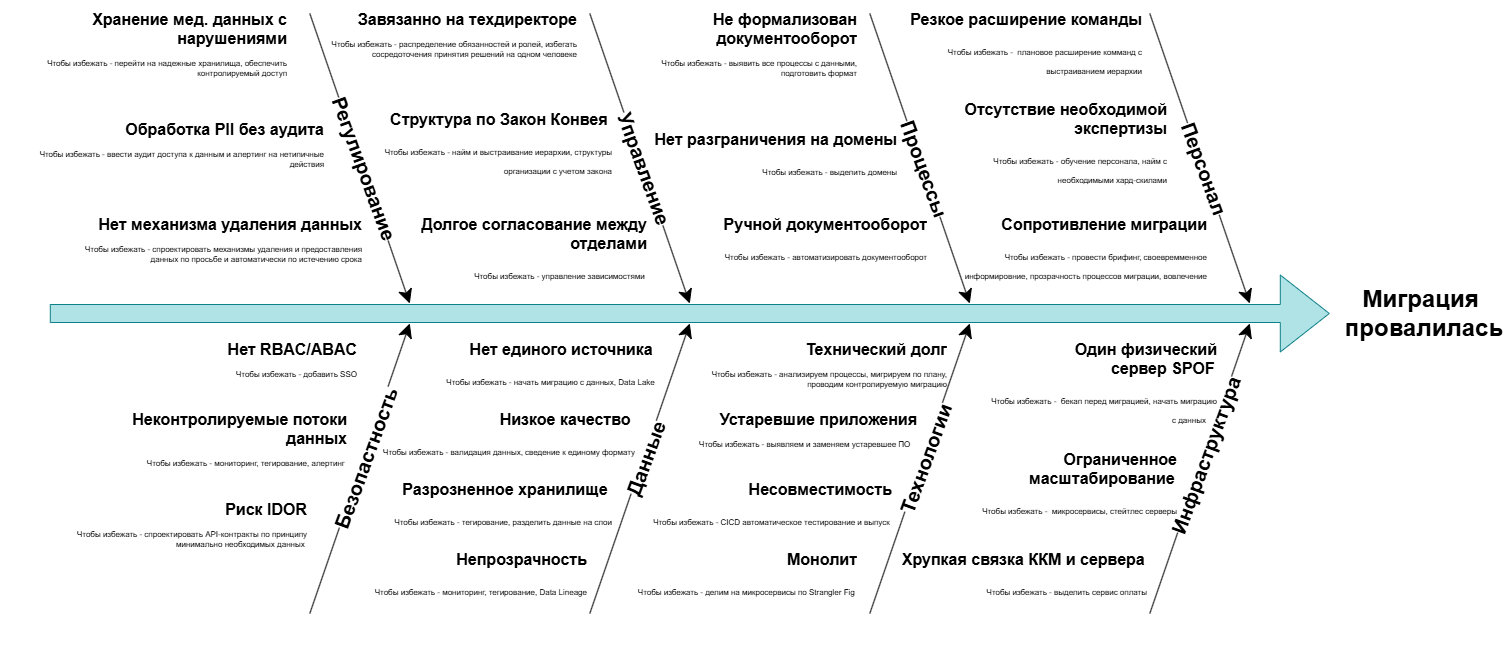

The diagram above was exported from draw.io. Its source (the exported page's mxGraphModel, read from the mxfile embedded in the PNG):
<mxGraphModel dx="2398" dy="934" grid="1" gridSize="10" guides="1" tooltips="1" connect="1" arrows="1" fold="1" page="1" pageScale="1" pageWidth="827" pageHeight="1169" math="0" shadow="0">
  <root>
    <mxCell id="0" />
    <mxCell id="1" parent="0" />
    <mxCell id="sYqGIwAYuTbYOuIxVWMa-1" edge="1" parent="1" style="shape=flexArrow;endArrow=classic;html=1;rounded=0;endSize=16;startSize=6;targetPerimeterSpacing=0;shadow=0;endWidth=58;width=18;fillColor=#b0e3e6;strokeColor=#0e8088;" value="">
      <mxGeometry height="50" relative="1" width="50" as="geometry">
        <mxPoint x="-690" y="450" as="sourcePoint" />
        <mxPoint x="590" y="450" as="targetPoint" />
      </mxGeometry>
    </mxCell>
    <mxCell id="sYqGIwAYuTbYOuIxVWMa-2" edge="1" parent="1" style="endArrow=classic;html=1;rounded=0;convertToSvg=0;labelAutoRotate=1;fontSize=12;fontStyle=1;endSize=12;" value="">
      <mxGeometry height="50" relative="1" width="50" as="geometry">
        <mxPoint x="410" y="150" as="sourcePoint" />
        <mxPoint x="510" y="440" as="targetPoint" />
      </mxGeometry>
    </mxCell>
    <mxCell id="sYqGIwAYuTbYOuIxVWMa-3" connectable="0" parent="sYqGIwAYuTbYOuIxVWMa-2" style="edgeLabel;html=1;align=center;verticalAlign=middle;resizable=0;points=[];rotation=70;fontSize=20;fontStyle=1" value="Персонал" vertex="1">
      <mxGeometry relative="1" x="0.2472" as="geometry">
        <mxPoint x="-7" y="-26" as="offset" />
      </mxGeometry>
    </mxCell>
    <mxCell id="sYqGIwAYuTbYOuIxVWMa-4" edge="1" parent="1" style="endArrow=classic;html=1;rounded=0;convertToSvg=0;labelAutoRotate=1;fontSize=12;fontStyle=1;endSize=12;" value="">
      <mxGeometry height="50" relative="1" width="50" as="geometry">
        <mxPoint x="410" y="750" as="sourcePoint" />
        <mxPoint x="510" y="460" as="targetPoint" />
      </mxGeometry>
    </mxCell>
    <mxCell id="sYqGIwAYuTbYOuIxVWMa-5" connectable="0" parent="sYqGIwAYuTbYOuIxVWMa-4" style="edgeLabel;html=1;align=center;verticalAlign=middle;resizable=0;points=[];rotation=-70;fontSize=20;fontStyle=1" value="Инфраструктура" vertex="1">
      <mxGeometry relative="1" x="0.2472" as="geometry">
        <mxPoint x="-7" y="23" as="offset" />
      </mxGeometry>
    </mxCell>
    <mxCell id="sYqGIwAYuTbYOuIxVWMa-8" edge="1" parent="1" style="endArrow=classic;html=1;rounded=0;convertToSvg=0;labelAutoRotate=1;fontSize=12;fontStyle=1;endSize=12;" value="">
      <mxGeometry height="50" relative="1" width="50" as="geometry">
        <mxPoint x="130" y="750" as="sourcePoint" />
        <mxPoint x="230" y="460" as="targetPoint" />
      </mxGeometry>
    </mxCell>
    <mxCell id="sYqGIwAYuTbYOuIxVWMa-9" connectable="0" parent="sYqGIwAYuTbYOuIxVWMa-8" style="edgeLabel;html=1;align=center;verticalAlign=middle;resizable=0;points=[];rotation=-70;fontSize=20;fontStyle=1" value="Технологии" vertex="1">
      <mxGeometry relative="1" x="0.2472" as="geometry">
        <mxPoint x="-7" y="26" as="offset" />
      </mxGeometry>
    </mxCell>
    <mxCell id="sYqGIwAYuTbYOuIxVWMa-10" parent="1" style="text;html=1;whiteSpace=wrap;strokeColor=none;fillColor=none;align=center;verticalAlign=middle;rounded=0;autosize=1;resizable=0;fontSize=24;fontStyle=1" value="Миграция&amp;nbsp;&lt;div&gt;провалилась&lt;/div&gt;" vertex="1">
      <mxGeometry height="70" width="170" x="600" y="415" as="geometry" />
    </mxCell>
    <mxCell id="sYqGIwAYuTbYOuIxVWMa-11" edge="1" parent="1" style="endArrow=classic;html=1;rounded=0;convertToSvg=0;labelAutoRotate=1;fontSize=12;fontStyle=1;endSize=12;" value="">
      <mxGeometry height="50" relative="1" width="50" as="geometry">
        <mxPoint x="-150" y="150" as="sourcePoint" />
        <mxPoint x="-50" y="440" as="targetPoint" />
      </mxGeometry>
    </mxCell>
    <mxCell id="sYqGIwAYuTbYOuIxVWMa-12" connectable="0" parent="sYqGIwAYuTbYOuIxVWMa-11" style="edgeLabel;html=1;align=center;verticalAlign=middle;resizable=0;points=[];rotation=70;fontSize=20;fontStyle=1" value="Управление" vertex="1">
      <mxGeometry relative="1" x="0.2472" as="geometry">
        <mxPoint x="-7" y="-26" as="offset" />
      </mxGeometry>
    </mxCell>
    <mxCell id="sYqGIwAYuTbYOuIxVWMa-13" edge="1" parent="1" style="endArrow=classic;html=1;rounded=0;convertToSvg=0;labelAutoRotate=1;fontSize=12;fontStyle=1;endSize=12;" value="">
      <mxGeometry height="50" relative="1" width="50" as="geometry">
        <mxPoint x="-150" y="750" as="sourcePoint" />
        <mxPoint x="-50" y="460" as="targetPoint" />
      </mxGeometry>
    </mxCell>
    <mxCell id="sYqGIwAYuTbYOuIxVWMa-14" connectable="0" parent="sYqGIwAYuTbYOuIxVWMa-13" style="edgeLabel;html=1;align=center;verticalAlign=middle;resizable=0;points=[];rotation=-70;fontSize=20;fontStyle=1" value="Данные" vertex="1">
      <mxGeometry relative="1" x="0.2472" as="geometry">
        <mxPoint x="-7" y="26" as="offset" />
      </mxGeometry>
    </mxCell>
    <mxCell id="sYqGIwAYuTbYOuIxVWMa-15" edge="1" parent="1" style="endArrow=classic;html=1;rounded=0;convertToSvg=0;labelAutoRotate=1;fontSize=12;fontStyle=1;endSize=12;" value="">
      <mxGeometry height="50" relative="1" width="50" as="geometry">
        <mxPoint x="-430" y="150" as="sourcePoint" />
        <mxPoint x="-330" y="440" as="targetPoint" />
      </mxGeometry>
    </mxCell>
    <mxCell id="sYqGIwAYuTbYOuIxVWMa-16" connectable="0" parent="sYqGIwAYuTbYOuIxVWMa-15" style="edgeLabel;html=1;align=center;verticalAlign=middle;resizable=0;points=[];rotation=70;fontSize=20;fontStyle=1" value="Регулирование" vertex="1">
      <mxGeometry relative="1" x="0.2472" as="geometry">
        <mxPoint x="-7" y="-26" as="offset" />
      </mxGeometry>
    </mxCell>
    <mxCell id="sYqGIwAYuTbYOuIxVWMa-18" edge="1" parent="1" style="endArrow=classic;html=1;rounded=0;convertToSvg=0;labelAutoRotate=1;fontSize=12;fontStyle=1;endSize=12;" value="">
      <mxGeometry height="50" relative="1" width="50" as="geometry">
        <mxPoint x="-430" y="750" as="sourcePoint" />
        <mxPoint x="-330" y="460" as="targetPoint" />
      </mxGeometry>
    </mxCell>
    <mxCell id="sYqGIwAYuTbYOuIxVWMa-19" connectable="0" parent="sYqGIwAYuTbYOuIxVWMa-18" style="edgeLabel;html=1;align=center;verticalAlign=middle;resizable=0;points=[];rotation=-70;fontSize=20;fontStyle=1" value="Безопастность" vertex="1">
      <mxGeometry relative="1" x="0.2472" as="geometry">
        <mxPoint x="-7" y="26" as="offset" />
      </mxGeometry>
    </mxCell>
    <mxCell id="hbCVAF_-dlO54tdE_vUi-1" parent="1" style="text;html=1;whiteSpace=wrap;overflow=hidden;rounded=0;align=right;fontSize=8;" value="&lt;h1 style=&quot;margin-top: 0px;&quot;&gt;Технический долг&lt;/h1&gt;&lt;p&gt;Чтобы избежать - анализируем процессы, мигрируем по плану, проводим контролируемую миграцию&lt;/p&gt;" vertex="1">
      <mxGeometry height="70" width="250" x="-40" y="470" as="geometry" />
    </mxCell>
    <mxCell id="hbCVAF_-dlO54tdE_vUi-2" parent="1" style="text;html=1;whiteSpace=wrap;overflow=hidden;rounded=0;align=right;fontSize=8;" value="&lt;h1 style=&quot;margin-top: 0px;&quot;&gt;Устаревшие приложения&lt;/h1&gt;&lt;p&gt;Чтобы избежать - выявляем и заменяем устаревшее ПО&amp;nbsp; &amp;nbsp;&lt;/p&gt;" vertex="1">
      <mxGeometry height="70" width="260" x="-80" y="540" as="geometry" />
    </mxCell>
    <mxCell id="0qBDo1JBVBdTiBmzwNXh-1" parent="1" style="text;html=1;whiteSpace=wrap;overflow=hidden;rounded=0;align=right;fontSize=8;" value="&lt;h1 style=&quot;margin-top: 0px;&quot;&gt;Не формализован документооборот&lt;/h1&gt;&lt;p&gt;Чтобы избежать - выявить все процессы с данными, подготовить формат&lt;/p&gt;" vertex="1">
      <mxGeometry height="100" width="240" x="-120" y="140" as="geometry" />
    </mxCell>
    <mxCell id="0qBDo1JBVBdTiBmzwNXh-2" parent="1" style="text;html=1;whiteSpace=wrap;overflow=hidden;rounded=0;align=right;fontSize=8;" value="&lt;h1 style=&quot;margin-top: 0px;&quot;&gt;Нет разграничения на домены&lt;/h1&gt;&lt;h1 style=&quot;margin-top: 0px;&quot;&gt;&lt;span style=&quot;background-color: transparent; color: light-dark(rgb(0, 0, 0), rgb(255, 255, 255)); font-size: 8px; font-weight: normal;&quot;&gt;Чтобы избежать - выделить домены&lt;/span&gt;&lt;/h1&gt;" vertex="1">
      <mxGeometry height="70" width="250" x="-90" y="260" as="geometry" />
    </mxCell>
    <mxCell id="0qBDo1JBVBdTiBmzwNXh-3" parent="1" style="text;html=1;whiteSpace=wrap;overflow=hidden;rounded=0;align=right;fontSize=8;" value="&lt;h1 style=&quot;margin-top: 0px;&quot;&gt;&lt;span style=&quot;background-color: transparent; color: light-dark(rgb(0, 0, 0), rgb(255, 255, 255));&quot;&gt;Ручной документооборот&lt;/span&gt;&lt;/h1&gt;&lt;h1 style=&quot;margin-top: 0px;&quot;&gt;&lt;span style=&quot;background-color: transparent; color: light-dark(rgb(0, 0, 0), rgb(255, 255, 255)); font-size: 8px; font-weight: normal;&quot;&gt;Чтобы избежать - автоматизировать документооборот&lt;/span&gt;&lt;/h1&gt;" vertex="1">
      <mxGeometry height="70" width="240" x="-50" y="345" as="geometry" />
    </mxCell>
    <mxCell id="0qBDo1JBVBdTiBmzwNXh-4" parent="1" style="text;html=1;whiteSpace=wrap;overflow=hidden;rounded=0;align=right;fontSize=8;" value="&lt;h1 style=&quot;margin-top: 0px;&quot;&gt;&lt;span style=&quot;background-color: transparent; color: light-dark(rgb(0, 0, 0), rgb(255, 255, 255));&quot;&gt;Один физический сервер&amp;nbsp;&lt;/span&gt;&lt;span style=&quot;background-color: transparent;&quot;&gt;SPOF&lt;/span&gt;&lt;span style=&quot;background-color: transparent; color: light-dark(rgb(0, 0, 0), rgb(255, 255, 255)); font-size: 8px; font-weight: normal;&quot;&gt;&amp;nbsp;&lt;/span&gt;&lt;/h1&gt;&lt;h1 style=&quot;margin-top: 0px;&quot;&gt;&lt;span style=&quot;background-color: transparent; color: light-dark(rgb(0, 0, 0), rgb(255, 255, 255)); font-size: 8px; font-weight: normal;&quot;&gt;Чтобы избежать -&amp;nbsp; бекап перед миграцией, начать миграцию с&amp;nbsp;данных&amp;nbsp; &amp;nbsp; &amp;nbsp;&lt;/span&gt;&lt;/h1&gt;" vertex="1">
      <mxGeometry height="100" width="250" x="230" y="470" as="geometry" />
    </mxCell>
    <mxCell id="0qBDo1JBVBdTiBmzwNXh-5" parent="1" style="text;html=1;whiteSpace=wrap;overflow=hidden;rounded=0;align=right;fontSize=8;" value="&lt;h1 style=&quot;margin-top: 0px;&quot;&gt;&lt;span style=&quot;background-color: transparent; color: light-dark(rgb(0, 0, 0), rgb(255, 255, 255));&quot;&gt;Резкое расширение команды&lt;/span&gt;&lt;/h1&gt;&lt;h1 style=&quot;margin-top: 0px;&quot;&gt;&lt;span style=&quot;background-color: transparent; color: light-dark(rgb(0, 0, 0), rgb(255, 255, 255)); font-size: 8px; font-weight: normal;&quot;&gt;Чтобы избежать -&amp;nbsp; плановое расширение комманд с выстраиванием иерархии&lt;/span&gt;&lt;/h1&gt;" vertex="1">
      <mxGeometry height="70" width="250" x="155" y="140" as="geometry" />
    </mxCell>
    <mxCell id="0qBDo1JBVBdTiBmzwNXh-6" parent="1" style="text;html=1;whiteSpace=wrap;overflow=hidden;rounded=0;align=right;fontSize=8;" value="&lt;h1 style=&quot;margin-top: 0px;&quot;&gt;&lt;span style=&quot;background-color: transparent; color: light-dark(rgb(0, 0, 0), rgb(255, 255, 255));&quot;&gt;Отсутствие необходимой экспертизы&lt;/span&gt;&lt;/h1&gt;&lt;h1 style=&quot;margin-top: 0px;&quot;&gt;&lt;span style=&quot;background-color: transparent; color: light-dark(rgb(0, 0, 0), rgb(255, 255, 255)); font-size: 8px; font-weight: normal;&quot;&gt;Чтобы избежать - обучение персонала, найм с необходимыми хард-скилами&lt;/span&gt;&lt;/h1&gt;" vertex="1">
      <mxGeometry height="100" width="230" x="200" y="230" as="geometry" />
    </mxCell>
    <mxCell id="0qBDo1JBVBdTiBmzwNXh-7" parent="1" style="text;html=1;whiteSpace=wrap;overflow=hidden;rounded=0;align=right;fontSize=8;" value="&lt;h1 style=&quot;margin-top: 0px;&quot;&gt;&lt;span style=&quot;background-color: transparent;&quot;&gt;Структура по Закон Конвея&amp;nbsp;&lt;/span&gt;&lt;/h1&gt;&lt;h1 style=&quot;margin-top: 0px;&quot;&gt;&lt;span style=&quot;background-color: transparent; color: light-dark(rgb(0, 0, 0), rgb(255, 255, 255)); font-size: 8px; font-weight: normal;&quot;&gt;Чтобы избежать - найм и выстраивание иерархии, структуры организации с учетом закона&lt;/span&gt;&lt;/h1&gt;" vertex="1">
      <mxGeometry height="70" width="270" x="-395" y="240" as="geometry" />
    </mxCell>
    <mxCell id="0qBDo1JBVBdTiBmzwNXh-8" parent="1" style="text;html=1;whiteSpace=wrap;overflow=hidden;rounded=0;align=right;fontSize=8;" value="&lt;h1 style=&quot;margin-top: 0px;&quot;&gt;&lt;span style=&quot;background-color: transparent; color: light-dark(rgb(0, 0, 0), rgb(255, 255, 255));&quot;&gt;Долгое согласование между отделами&lt;/span&gt;&lt;/h1&gt;&lt;h1 style=&quot;margin-top: 0px;&quot;&gt;&lt;span style=&quot;background-color: transparent; color: light-dark(rgb(0, 0, 0), rgb(255, 255, 255)); font-size: 8px; font-weight: normal;&quot;&gt;Чтобы избежать - управление зависимостями&amp;nbsp;&lt;/span&gt;&lt;/h1&gt;" vertex="1">
      <mxGeometry height="70" width="270" x="-360" y="345" as="geometry" />
    </mxCell>
    <mxCell id="0qBDo1JBVBdTiBmzwNXh-9" parent="1" style="text;html=1;whiteSpace=wrap;overflow=hidden;rounded=0;align=right;fontSize=8;" value="&lt;h1 style=&quot;margin-top: 0px;&quot;&gt;&lt;span style=&quot;background-color: transparent; color: light-dark(rgb(0, 0, 0), rgb(255, 255, 255));&quot;&gt;Нет единого источника&amp;nbsp;&lt;/span&gt;&lt;/h1&gt;&lt;h1 style=&quot;margin-top: 0px;&quot;&gt;&lt;span style=&quot;background-color: transparent; color: light-dark(rgb(0, 0, 0), rgb(255, 255, 255)); font-size: 8px; font-weight: normal;&quot;&gt;Чтобы избежать - начать миграцию с данных, Data Lake&amp;nbsp;&lt;/span&gt;&lt;/h1&gt;" vertex="1">
      <mxGeometry height="70" width="250" x="-330" y="470" as="geometry" />
    </mxCell>
    <mxCell id="sYqGIwAYuTbYOuIxVWMa-6" edge="1" parent="1" style="endArrow=classic;html=1;rounded=0;convertToSvg=0;labelAutoRotate=1;fontSize=20;fontStyle=1;endSize=12;" value="">
      <mxGeometry height="50" relative="1" width="50" as="geometry">
        <mxPoint x="130" y="150" as="sourcePoint" />
        <mxPoint x="230" y="440" as="targetPoint" />
      </mxGeometry>
    </mxCell>
    <mxCell id="sYqGIwAYuTbYOuIxVWMa-7" connectable="0" parent="sYqGIwAYuTbYOuIxVWMa-6" style="edgeLabel;html=1;align=center;verticalAlign=middle;resizable=0;points=[];rotation=70;fontSize=20;fontStyle=1" value="Процессы" vertex="1">
      <mxGeometry relative="1" x="0.2472" as="geometry">
        <mxPoint x="-7" y="-26" as="offset" />
      </mxGeometry>
    </mxCell>
    <mxCell id="0qBDo1JBVBdTiBmzwNXh-10" parent="1" style="text;html=1;whiteSpace=wrap;overflow=hidden;rounded=0;align=right;fontSize=8;" value="&lt;h1 style=&quot;margin-top: 0px;&quot;&gt;&lt;span style=&quot;background-color: transparent; color: light-dark(rgb(0, 0, 0), rgb(255, 255, 255));&quot;&gt;Низкое качество&amp;nbsp;&lt;/span&gt;&lt;/h1&gt;&lt;h1 style=&quot;margin-top: 0px;&quot;&gt;&lt;span style=&quot;background-color: transparent; color: light-dark(rgb(0, 0, 0), rgb(255, 255, 255)); font-size: 8px; font-weight: normal;&quot;&gt;Чтобы избежать - валидация данных, сведение к единому формату&lt;/span&gt;&lt;/h1&gt;" vertex="1">
      <mxGeometry height="70" width="270" x="-372" y="540" as="geometry" />
    </mxCell>
    <mxCell id="0qBDo1JBVBdTiBmzwNXh-11" parent="1" style="text;html=1;whiteSpace=wrap;overflow=hidden;rounded=0;align=right;fontSize=8;" value="&lt;h1 style=&quot;margin-top: 0px;&quot;&gt;&lt;span style=&quot;background-color: transparent; color: light-dark(rgb(0, 0, 0), rgb(255, 255, 255));&quot;&gt;Ограниченное масштабирование&lt;/span&gt;&lt;span style=&quot;background-color: transparent; color: light-dark(rgb(0, 0, 0), rgb(255, 255, 255)); font-size: 8px; font-weight: normal;&quot;&gt;&amp;nbsp;&lt;/span&gt;&lt;/h1&gt;&lt;h1 style=&quot;margin-top: 0px;&quot;&gt;&lt;span style=&quot;background-color: transparent; color: light-dark(rgb(0, 0, 0), rgb(255, 255, 255)); font-size: 8px; font-weight: normal;&quot;&gt;Чтобы избежать -&amp;nbsp; микросервисы, стейтлес серверы&lt;/span&gt;&lt;/h1&gt;" vertex="1">
      <mxGeometry height="100" width="260" x="180" y="580" as="geometry" />
    </mxCell>
    <mxCell id="0qBDo1JBVBdTiBmzwNXh-12" parent="1" style="text;html=1;whiteSpace=wrap;overflow=hidden;rounded=0;align=right;fontSize=8;" value="&lt;h1 style=&quot;margin-top: 0px;&quot;&gt;&lt;span style=&quot;background-color: transparent; color: light-dark(rgb(0, 0, 0), rgb(255, 255, 255));&quot;&gt;Хрупкая связка ККМ и сервера&lt;/span&gt;&lt;span style=&quot;background-color: transparent; color: light-dark(rgb(0, 0, 0), rgb(255, 255, 255)); font-size: 8px; font-weight: normal;&quot;&gt;&amp;nbsp;&lt;/span&gt;&lt;/h1&gt;&lt;h1 style=&quot;margin-top: 0px;&quot;&gt;&lt;span style=&quot;background-color: transparent; color: light-dark(rgb(0, 0, 0), rgb(255, 255, 255)); font-size: 8px; font-weight: normal;&quot;&gt;Чтобы избежать - выделить сервис оплаты&lt;/span&gt;&lt;/h1&gt;" vertex="1">
      <mxGeometry height="100" width="260" x="150" y="680" as="geometry" />
    </mxCell>
    <mxCell id="0qBDo1JBVBdTiBmzwNXh-13" parent="1" style="text;html=1;whiteSpace=wrap;overflow=hidden;rounded=0;align=right;fontSize=8;" value="&lt;h1 style=&quot;margin-top: 0px;&quot;&gt;&lt;span style=&quot;background-color: transparent; color: light-dark(rgb(0, 0, 0), rgb(255, 255, 255));&quot;&gt;Несовместимость&lt;/span&gt;&lt;/h1&gt;&lt;h1 style=&quot;margin-top: 0px;&quot;&gt;&lt;span style=&quot;background-color: transparent; color: light-dark(rgb(0, 0, 0), rgb(255, 255, 255)); font-size: 8px; font-weight: normal;&quot;&gt;Чтобы избежать - CICD автоматическое тестирование и выпуск&amp;nbsp;&lt;/span&gt;&lt;/h1&gt;" vertex="1">
      <mxGeometry height="70" width="260" x="-105" y="610" as="geometry" />
    </mxCell>
    <mxCell id="0qBDo1JBVBdTiBmzwNXh-14" parent="1" style="text;html=1;whiteSpace=wrap;overflow=hidden;rounded=0;align=right;fontSize=8;" value="&lt;h1 style=&quot;margin-top: 0px;&quot;&gt;&lt;span style=&quot;background-color: transparent; color: light-dark(rgb(0, 0, 0), rgb(255, 255, 255));&quot;&gt;Монолит&lt;/span&gt;&lt;/h1&gt;&lt;h1 style=&quot;margin-top: 0px;&quot;&gt;&lt;span style=&quot;background-color: transparent; color: light-dark(rgb(0, 0, 0), rgb(255, 255, 255)); font-size: 8px; font-weight: normal;&quot;&gt;Чтобы избежать - делим на микросервисы по&amp;nbsp;&lt;/span&gt;&lt;span style=&quot;background-color: transparent; font-size: 8px; font-weight: 400;&quot;&gt;Strangler Fig&lt;/span&gt;&lt;span style=&quot;background-color: transparent; color: light-dark(rgb(0, 0, 0), rgb(255, 255, 255)); font-size: 8px; font-weight: normal;&quot;&gt;&amp;nbsp;&lt;/span&gt;&lt;/h1&gt;" vertex="1">
      <mxGeometry height="70" width="260" x="-140" y="680" as="geometry" />
    </mxCell>
    <mxCell id="0qBDo1JBVBdTiBmzwNXh-15" parent="1" style="text;html=1;whiteSpace=wrap;overflow=hidden;rounded=0;align=right;fontSize=8;" value="&lt;h1 style=&quot;margin-top: 0px;&quot;&gt;&lt;span style=&quot;background-color: transparent; color: light-dark(rgb(0, 0, 0), rgb(255, 255, 255));&quot;&gt;Разрозненное хранилище&amp;nbsp;&lt;/span&gt;&lt;/h1&gt;&lt;h1 style=&quot;margin-top: 0px;&quot;&gt;&lt;span style=&quot;background-color: transparent; color: light-dark(rgb(0, 0, 0), rgb(255, 255, 255)); font-size: 8px; font-weight: normal;&quot;&gt;Чтобы избежать - тегирование, разделить данные на слои&lt;/span&gt;&lt;/h1&gt;" vertex="1">
      <mxGeometry height="70" width="250" x="-375" y="610" as="geometry" />
    </mxCell>
    <mxCell id="0qBDo1JBVBdTiBmzwNXh-16" parent="1" style="text;html=1;whiteSpace=wrap;overflow=hidden;rounded=0;align=right;fontSize=8;" value="&lt;h1 style=&quot;margin-top: 0px;&quot;&gt;Завязанно на техдиректоре&lt;/h1&gt;&lt;p&gt;Чтобы избежать - распределение обязанностей и ролей, избегать сосредоточения принятия решений на одном человеке&lt;/p&gt;" vertex="1">
      <mxGeometry height="70" width="270" x="-430" y="140" as="geometry" />
    </mxCell>
    <mxCell id="0qBDo1JBVBdTiBmzwNXh-17" parent="1" style="text;html=1;whiteSpace=wrap;overflow=hidden;rounded=0;align=right;fontSize=8;" value="&lt;h1 style=&quot;margin-top: 0px;&quot;&gt;Нет RBAC/ABAC&lt;/h1&gt;&lt;p&gt;Чтобы избежать - добавить SSO&lt;/p&gt;" vertex="1">
      <mxGeometry height="70" width="270" x="-650" y="470" as="geometry" />
    </mxCell>
    <mxCell id="0qBDo1JBVBdTiBmzwNXh-18" parent="1" style="text;html=1;whiteSpace=wrap;overflow=hidden;rounded=0;align=right;fontSize=8;" value="&lt;h1 style=&quot;margin-top: 0px;&quot;&gt;Обработка PII без аудита&lt;/h1&gt;&lt;p&gt;Чтобы избежать -&amp;nbsp;ввести аудит доступа к данным и алертинг на нетипичные действия&lt;/p&gt;" vertex="1">
      <mxGeometry height="70" width="290" x="-703" y="250" as="geometry" />
    </mxCell>
    <mxCell id="0qBDo1JBVBdTiBmzwNXh-19" parent="1" style="text;html=1;whiteSpace=wrap;overflow=hidden;rounded=0;align=right;fontSize=8;" value="&lt;h1 style=&quot;margin-top: 0px;&quot;&gt;Нет механизма удаления данных&lt;/h1&gt;&lt;p&gt;Чтобы избежать - спроектировать механизмы удаления и предоставления данных по просьбе и автоматически по истечению срока&lt;/p&gt;" vertex="1">
      <mxGeometry height="70" width="290" x="-665" y="345" as="geometry" />
    </mxCell>
    <mxCell id="0qBDo1JBVBdTiBmzwNXh-20" parent="1" style="text;html=1;whiteSpace=wrap;overflow=hidden;rounded=0;align=right;fontSize=8;" value="&lt;h1 style=&quot;margin-top: 0px;&quot;&gt;Риск IDOR&lt;/h1&gt;&lt;p&gt;Чтобы избежать -&amp;nbsp;спроектировать API-контракты по принципу минимально необходимых данных&amp;nbsp;&lt;/p&gt;" vertex="1">
      <mxGeometry height="70" width="240" x="-670" y="630" as="geometry" />
    </mxCell>
    <mxCell id="0qBDo1JBVBdTiBmzwNXh-21" parent="1" style="text;html=1;whiteSpace=wrap;overflow=hidden;rounded=0;align=right;fontSize=8;" value="&lt;h1 style=&quot;margin-top: 0px;&quot;&gt;&lt;span style=&quot;background-color: transparent; color: light-dark(rgb(0, 0, 0), rgb(255, 255, 255));&quot;&gt;Непрозрачность&lt;/span&gt;&lt;/h1&gt;&lt;h1 style=&quot;margin-top: 0px;&quot;&gt;&lt;span style=&quot;background-color: transparent; color: light-dark(rgb(0, 0, 0), rgb(255, 255, 255)); font-size: 8px; font-weight: normal;&quot;&gt;Чтобы избежать - мониторинг, тегирование,&amp;nbsp;&lt;/span&gt;&lt;span style=&quot;background-color: transparent; font-size: 8px; font-weight: 400;&quot;&gt;Data Lineage&lt;/span&gt;&lt;/h1&gt;" vertex="1">
      <mxGeometry height="70" width="250" x="-400" y="680" as="geometry" />
    </mxCell>
    <mxCell id="0qBDo1JBVBdTiBmzwNXh-22" parent="1" style="text;html=1;whiteSpace=wrap;overflow=hidden;rounded=0;align=right;fontSize=8;" value="&lt;h1 style=&quot;margin-top: 0px;&quot;&gt;Неконтролируемые потоки данных&lt;/h1&gt;&lt;p&gt;Чтобы избежать - мониторинг, тегирование, алертинг&amp;nbsp;&lt;/p&gt;" vertex="1">
      <mxGeometry height="70" width="270" x="-660" y="540" as="geometry" />
    </mxCell>
    <mxCell id="0qBDo1JBVBdTiBmzwNXh-23" parent="1" style="text;html=1;whiteSpace=wrap;overflow=hidden;rounded=0;align=right;fontSize=8;" value="&lt;h1 style=&quot;margin-top: 0px;&quot;&gt;Хранение мед. данных с нарушениями&lt;/h1&gt;&lt;p&gt;Чтобы избежать - перейти на надежные хранилища, обеспечить контролируемый доступ&lt;/p&gt;" vertex="1">
      <mxGeometry height="80" width="290" x="-740" y="140" as="geometry" />
    </mxCell>
    <mxCell id="0qBDo1JBVBdTiBmzwNXh-24" parent="1" style="text;html=1;whiteSpace=wrap;overflow=hidden;rounded=0;align=right;fontSize=8;" value="&lt;h1 style=&quot;margin-top: 0px;&quot;&gt;&lt;span style=&quot;background-color: transparent; color: light-dark(rgb(0, 0, 0), rgb(255, 255, 255));&quot;&gt;Сопротивление миграции&lt;/span&gt;&lt;/h1&gt;&lt;h1 style=&quot;margin-top: 0px;&quot;&gt;&lt;span style=&quot;background-color: transparent; color: light-dark(rgb(0, 0, 0), rgb(255, 255, 255)); font-size: 8px; font-weight: normal;&quot;&gt;Чтобы избежать - провести брифинг, своевремменное информировние, прозрачность процессов миграции, вовлечение&lt;/span&gt;&lt;/h1&gt;" vertex="1">
      <mxGeometry height="80" width="250" x="220" y="345" as="geometry" />
    </mxCell>
  </root>
</mxGraphModel>